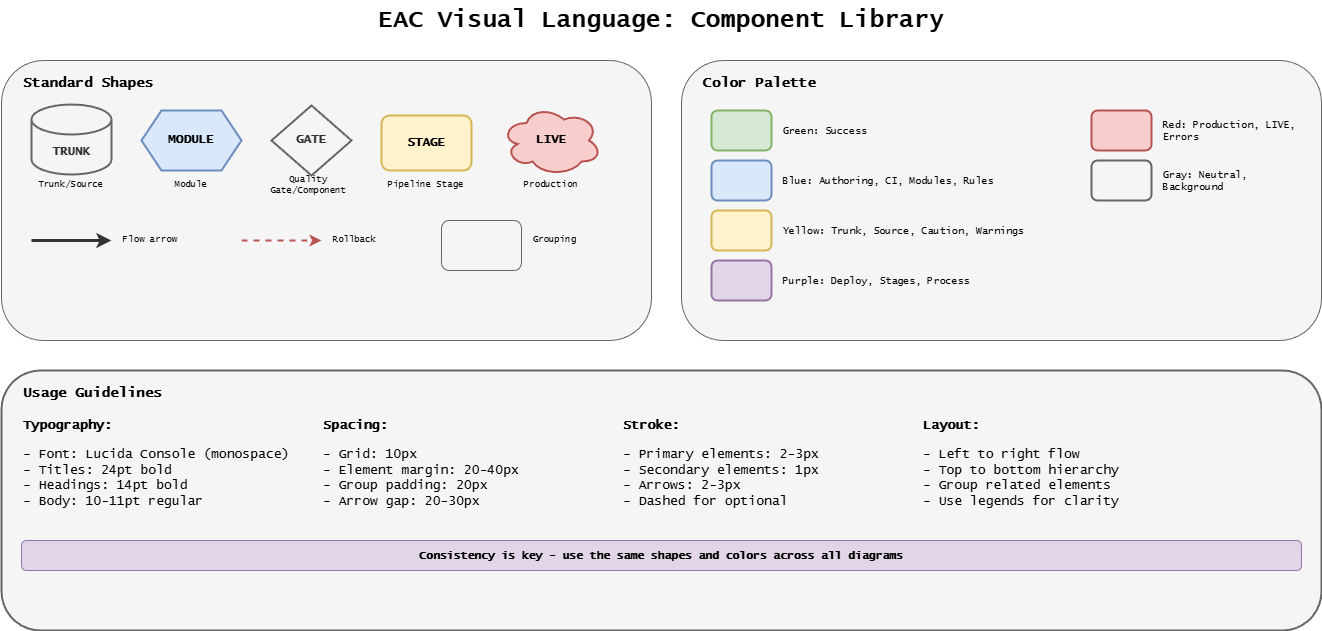

The diagram above was exported from draw.io. Its source (the exported page's mxGraphModel, read from the mxfile embedded in the PNG):
<mxGraphModel dx="697" dy="451" grid="1" gridSize="10" guides="1" tooltips="1" connect="1" arrows="1" fold="1" page="1" pageScale="1" pageWidth="1400" pageHeight="700" background="#ffffff" math="0" shadow="0">
  <root>
    <mxCell id="0" />
    <mxCell id="1" parent="0" />
    <mxCell id="title" value="EAC Visual Language: Component Library" style="text;html=1;strokeColor=none;fillColor=none;align=center;verticalAlign=middle;whiteSpace=wrap;rounded=0;fontFamily=Lucida Console;fontStyle=1;fontSize=24;" parent="1" vertex="1">
      <mxGeometry x="400" y="20" width="600" height="40" as="geometry" />
    </mxCell>
    <mxCell id="shapes-box" value="" style="rounded=1;whiteSpace=wrap;html=1;fillColor=#f5f5f5;strokeColor=#666666;strokeWidth=1;" parent="1" vertex="1">
      <mxGeometry x="40" y="80" width="650" height="280" as="geometry" />
    </mxCell>
    <mxCell id="shapes-title" value="Standard Shapes" style="text;html=1;strokeColor=none;fillColor=none;align=left;verticalAlign=middle;whiteSpace=wrap;rounded=0;fontFamily=Lucida Console;fontStyle=1;fontSize=14;" parent="1" vertex="1">
      <mxGeometry x="60" y="90" width="200" height="25" as="geometry" />
    </mxCell>
    <mxCell id="trunk-shape" value="TRUNK" style="shape=cylinder3;whiteSpace=wrap;html=1;boundedLbl=1;backgroundOutline=1;size=15;fillColor=#f5f5f5;strokeColor=#666666;strokeWidth=2;fontFamily=Lucida Console;fontStyle=1;fontColor=#333333;" parent="1" vertex="1">
      <mxGeometry x="70" y="124" width="80" height="70" as="geometry" />
    </mxCell>
    <mxCell id="trunk-label" value="Trunk/Source" style="text;html=1;strokeColor=none;fillColor=none;align=center;verticalAlign=middle;whiteSpace=wrap;rounded=0;fontFamily=Lucida Console;fontSize=9;" parent="1" vertex="1">
      <mxGeometry x="60" y="195" width="100" height="20" as="geometry" />
    </mxCell>
    <mxCell id="module-shape" value="MODULE" style="shape=hexagon;perimeter=hexagonPerimeter2;whiteSpace=wrap;html=1;fixedSize=1;fillColor=#dae8fc;strokeColor=#6c8ebf;strokeWidth=2;fontFamily=Lucida Console;fontStyle=1;" parent="1" vertex="1">
      <mxGeometry x="180" y="130" width="100" height="60" as="geometry" />
    </mxCell>
    <mxCell id="module-label" value="Module" style="text;html=1;strokeColor=none;fillColor=none;align=center;verticalAlign=middle;whiteSpace=wrap;rounded=0;fontFamily=Lucida Console;fontSize=9;" parent="1" vertex="1">
      <mxGeometry x="170" y="195" width="120" height="20" as="geometry" />
    </mxCell>
    <mxCell id="gate-shape" value="GATE" style="rhombus;whiteSpace=wrap;html=1;fillColor=#f5f5f5;strokeColor=#666666;strokeWidth=2;fontFamily=Lucida Console;fontStyle=1;fontColor=#333333;" parent="1" vertex="1">
      <mxGeometry x="310" y="125" width="80" height="70" as="geometry" />
    </mxCell>
    <mxCell id="gate-label" value="Quality Gate/&lt;span style=&quot;color: rgb(0, 0, 0);&quot;&gt;Component&lt;/span&gt;" style="text;html=1;strokeColor=none;fillColor=none;align=center;verticalAlign=middle;whiteSpace=wrap;rounded=0;fontFamily=Lucida Console;fontSize=9;" parent="1" vertex="1">
      <mxGeometry x="300" y="195" width="95" height="20" as="geometry" />
    </mxCell>
    <mxCell id="stage-shape" value="STAGE" style="rounded=1;whiteSpace=wrap;html=1;fillColor=#fff2cc;strokeColor=#d6b656;strokeWidth=2;fontFamily=Lucida Console;fontStyle=1;" parent="1" vertex="1">
      <mxGeometry x="420" y="135" width="90" height="55" as="geometry" />
    </mxCell>
    <mxCell id="stage-label" value="Pipeline Stage" style="text;html=1;strokeColor=none;fillColor=none;align=center;verticalAlign=middle;whiteSpace=wrap;rounded=0;fontFamily=Lucida Console;fontSize=9;" parent="1" vertex="1">
      <mxGeometry x="415" y="195" width="100" height="20" as="geometry" />
    </mxCell>
    <mxCell id="live-shape" value="LIVE" style="ellipse;shape=cloud;whiteSpace=wrap;html=1;fillColor=#f8cecc;strokeColor=#b85450;strokeWidth=2;fontFamily=Lucida Console;fontStyle=1;" parent="1" vertex="1">
      <mxGeometry x="540" y="125" width="100" height="70" as="geometry" />
    </mxCell>
    <mxCell id="live-label" value="Production" style="text;html=1;strokeColor=none;fillColor=none;align=center;verticalAlign=middle;whiteSpace=wrap;rounded=0;fontFamily=Lucida Console;fontSize=9;" parent="1" vertex="1">
      <mxGeometry x="555" y="195" width="70" height="20" as="geometry" />
    </mxCell>
    <mxCell id="arrow1" value="" style="endArrow=classic;html=1;strokeWidth=3;strokeColor=#333333;" parent="1" edge="1">
      <mxGeometry relative="1" as="geometry">
        <mxPoint x="70" y="260" as="sourcePoint" />
        <mxPoint x="150" y="260" as="targetPoint" />
      </mxGeometry>
    </mxCell>
    <mxCell id="arrow1-label" value="Flow arrow" style="text;html=1;strokeColor=none;fillColor=none;align=left;verticalAlign=middle;whiteSpace=wrap;rounded=0;fontFamily=Lucida Console;fontSize=9;" parent="1" vertex="1">
      <mxGeometry x="160" y="250" width="80" height="20" as="geometry" />
    </mxCell>
    <mxCell id="arrow2" value="" style="endArrow=classic;html=1;strokeWidth=2;strokeColor=#b85450;dashed=1;" parent="1" edge="1">
      <mxGeometry relative="1" as="geometry">
        <mxPoint x="280" y="260" as="sourcePoint" />
        <mxPoint x="360" y="260" as="targetPoint" />
      </mxGeometry>
    </mxCell>
    <mxCell id="arrow2-label" value="Rollback" style="text;html=1;strokeColor=none;fillColor=none;align=left;verticalAlign=middle;whiteSpace=wrap;rounded=0;fontFamily=Lucida Console;fontSize=9;" parent="1" vertex="1">
      <mxGeometry x="370" y="250" width="70" height="20" as="geometry" />
    </mxCell>
    <mxCell id="box-shape" value="" style="rounded=1;whiteSpace=wrap;html=1;fillColor=none;strokeColor=#666666;strokeWidth=1;strokeDashPattern=8 8;" parent="1" vertex="1">
      <mxGeometry x="480" y="240" width="80" height="50" as="geometry" />
    </mxCell>
    <mxCell id="box-label" value="Grouping" style="text;html=1;strokeColor=none;fillColor=none;align=left;verticalAlign=middle;whiteSpace=wrap;rounded=0;fontFamily=Lucida Console;fontSize=9;" parent="1" vertex="1">
      <mxGeometry x="570" y="250" width="70" height="20" as="geometry" />
    </mxCell>
    <mxCell id="colors-box" value="" style="rounded=1;whiteSpace=wrap;html=1;fillColor=#f5f5f5;strokeColor=#666666;strokeWidth=1;" parent="1" vertex="1">
      <mxGeometry x="720" y="80" width="640" height="280" as="geometry" />
    </mxCell>
    <mxCell id="colors-title" value="Color Palette" style="text;html=1;strokeColor=none;fillColor=none;align=left;verticalAlign=middle;whiteSpace=wrap;rounded=0;fontFamily=Lucida Console;fontStyle=1;fontSize=14;" parent="1" vertex="1">
      <mxGeometry x="740" y="90" width="200" height="25" as="geometry" />
    </mxCell>
    <mxCell id="c1" value="" style="rounded=1;whiteSpace=wrap;html=1;fillColor=#d5e8d4;strokeColor=#82b366;strokeWidth=2;" parent="1" vertex="1">
      <mxGeometry x="750" y="130" width="60" height="40" as="geometry" />
    </mxCell>
    <mxCell id="c1-t" value="Green: Success" style="text;html=1;strokeColor=none;fillColor=none;align=left;verticalAlign=middle;whiteSpace=wrap;rounded=0;fontFamily=Lucida Console;fontSize=10;" parent="1" vertex="1">
      <mxGeometry x="820" y="135" width="280" height="30" as="geometry" />
    </mxCell>
    <mxCell id="c2" value="" style="rounded=1;whiteSpace=wrap;html=1;fillColor=#dae8fc;strokeColor=#6c8ebf;strokeWidth=2;" parent="1" vertex="1">
      <mxGeometry x="750" y="180" width="60" height="40" as="geometry" />
    </mxCell>
    <mxCell id="c2-t" value="Blue: Authoring, CI, Modules, Rules" style="text;html=1;strokeColor=none;fillColor=none;align=left;verticalAlign=middle;whiteSpace=wrap;rounded=0;fontFamily=Lucida Console;fontSize=10;" parent="1" vertex="1">
      <mxGeometry x="820" y="185" width="280" height="30" as="geometry" />
    </mxCell>
    <mxCell id="c3" value="" style="rounded=1;whiteSpace=wrap;html=1;fillColor=#fff2cc;strokeColor=#d6b656;strokeWidth=2;" parent="1" vertex="1">
      <mxGeometry x="750" y="230" width="60" height="40" as="geometry" />
    </mxCell>
    <mxCell id="c3-t" value="Yellow: Trunk, Source, Caution&lt;span style=&quot;color: rgb(0, 0, 0);&quot;&gt;, Warnings&lt;/span&gt;" style="text;html=1;strokeColor=none;fillColor=none;align=left;verticalAlign=middle;whiteSpace=wrap;rounded=0;fontFamily=Lucida Console;fontSize=10;" parent="1" vertex="1">
      <mxGeometry x="820" y="235" width="280" height="30" as="geometry" />
    </mxCell>
    <mxCell id="c4" value="" style="rounded=1;whiteSpace=wrap;html=1;fillColor=#e1d5e7;strokeColor=#9673a6;strokeWidth=2;" parent="1" vertex="1">
      <mxGeometry x="750" y="280" width="60" height="40" as="geometry" />
    </mxCell>
    <mxCell id="c4-t" value="Purple: Deploy, Stages, Process" style="text;html=1;strokeColor=none;fillColor=none;align=left;verticalAlign=middle;whiteSpace=wrap;rounded=0;fontFamily=Lucida Console;fontSize=10;" parent="1" vertex="1">
      <mxGeometry x="820" y="285" width="280" height="30" as="geometry" />
    </mxCell>
    <mxCell id="c5" value="" style="rounded=1;whiteSpace=wrap;html=1;fillColor=#f8cecc;strokeColor=#b85450;strokeWidth=2;" parent="1" vertex="1">
      <mxGeometry x="1130" y="130" width="60" height="40" as="geometry" />
    </mxCell>
    <mxCell id="c5-t" value="Red: Production, LIVE, Errors" style="text;html=1;strokeColor=none;fillColor=none;align=left;verticalAlign=middle;whiteSpace=wrap;rounded=0;fontFamily=Lucida Console;fontSize=10;" parent="1" vertex="1">
      <mxGeometry x="1200" y="135" width="150" height="30" as="geometry" />
    </mxCell>
    <mxCell id="c6" value="" style="rounded=1;whiteSpace=wrap;html=1;fillColor=#f5f5f5;strokeColor=#666666;strokeWidth=2;" parent="1" vertex="1">
      <mxGeometry x="1130" y="180" width="60" height="40" as="geometry" />
    </mxCell>
    <mxCell id="c6-t" value="Gray: Neutral, Background" style="text;html=1;strokeColor=none;fillColor=none;align=left;verticalAlign=middle;whiteSpace=wrap;rounded=0;fontFamily=Lucida Console;fontSize=10;" parent="1" vertex="1">
      <mxGeometry x="1200" y="185" width="150" height="30" as="geometry" />
    </mxCell>
    <mxCell id="usage-box" value="" style="rounded=1;whiteSpace=wrap;html=1;fillColor=#f5f5f5;strokeColor=#666666;strokeWidth=2;fontColor=#333333;" parent="1" vertex="1">
      <mxGeometry x="40" y="390" width="1320" height="260" as="geometry" />
    </mxCell>
    <mxCell id="usage-title" value="Usage Guidelines" style="text;html=1;strokeColor=none;fillColor=none;align=left;verticalAlign=middle;whiteSpace=wrap;rounded=0;fontFamily=Lucida Console;fontStyle=1;fontSize=14;" parent="1" vertex="1">
      <mxGeometry x="60" y="400" width="200" height="25" as="geometry" />
    </mxCell>
    <mxCell id="g1-title" value="Typography:" style="text;html=1;strokeColor=none;fillColor=none;align=left;verticalAlign=middle;whiteSpace=wrap;rounded=0;fontFamily=Lucida Console;fontStyle=1;fontSize=13;" parent="1" vertex="1">
      <mxGeometry x="60" y="435" width="100" height="20" as="geometry" />
    </mxCell>
    <mxCell id="g1" value="- Font: Lucida Console (monospace)&#10;- Titles: 24pt bold&#10;- Headings: 14pt bold&#10;- Body: 10-11pt regular" style="text;html=1;strokeColor=none;fillColor=none;align=left;verticalAlign=top;whiteSpace=wrap;rounded=0;fontFamily=Lucida Console;fontSize=13;" parent="1" vertex="1">
      <mxGeometry x="60" y="460" width="280" height="80" as="geometry" />
    </mxCell>
    <mxCell id="g2-title" value="Spacing:" style="text;html=1;strokeColor=none;fillColor=none;align=left;verticalAlign=middle;whiteSpace=wrap;rounded=0;fontFamily=Lucida Console;fontStyle=1;fontSize=13;" parent="1" vertex="1">
      <mxGeometry x="360" y="435" width="100" height="20" as="geometry" />
    </mxCell>
    <mxCell id="g2" value="- Grid: 10px&#10;- Element margin: 20-40px&#10;- Group padding: 20px&#10;- Arrow gap: 20-30px" style="text;html=1;strokeColor=none;fillColor=none;align=left;verticalAlign=top;whiteSpace=wrap;rounded=0;fontFamily=Lucida Console;fontSize=13;" parent="1" vertex="1">
      <mxGeometry x="360" y="460" width="280" height="80" as="geometry" />
    </mxCell>
    <mxCell id="g3-title" value="Stroke:" style="text;html=1;strokeColor=none;fillColor=none;align=left;verticalAlign=middle;whiteSpace=wrap;rounded=0;fontFamily=Lucida Console;fontStyle=1;fontSize=13;" parent="1" vertex="1">
      <mxGeometry x="660" y="435" width="100" height="20" as="geometry" />
    </mxCell>
    <mxCell id="g3" value="- Primary elements: 2-3px&#10;- Secondary elements: 1px&#10;- Arrows: 2-3px&#10;- Dashed for optional" style="text;html=1;strokeColor=none;fillColor=none;align=left;verticalAlign=top;whiteSpace=wrap;rounded=0;fontFamily=Lucida Console;fontSize=13;" parent="1" vertex="1">
      <mxGeometry x="660" y="460" width="280" height="80" as="geometry" />
    </mxCell>
    <mxCell id="g4-title" value="Layout:" style="text;html=1;strokeColor=none;fillColor=none;align=left;verticalAlign=middle;whiteSpace=wrap;rounded=0;fontFamily=Lucida Console;fontStyle=1;fontSize=13;" parent="1" vertex="1">
      <mxGeometry x="960" y="435" width="100" height="20" as="geometry" />
    </mxCell>
    <mxCell id="g4" value="- Left to right flow&#10;- Top to bottom hierarchy&#10;- Group related elements&#10;- Use legends for clarity" style="text;html=1;strokeColor=none;fillColor=none;align=left;verticalAlign=top;whiteSpace=wrap;rounded=0;fontFamily=Lucida Console;fontSize=13;" parent="1" vertex="1">
      <mxGeometry x="960" y="460" width="280" height="80" as="geometry" />
    </mxCell>
    <mxCell id="consistency" value="Consistency is key - use the same shapes and colors across all diagrams" style="text;html=1;strokeColor=#9673a6;fillColor=#e1d5e7;align=center;verticalAlign=middle;whiteSpace=wrap;rounded=1;fontFamily=Lucida Console;fontSize=11;fontStyle=1;" parent="1" vertex="1">
      <mxGeometry x="60" y="560" width="1280" height="30" as="geometry" />
    </mxCell>
  </root>
</mxGraphModel>